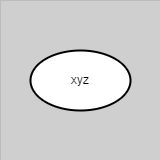

The diagram above was exported from draw.io. Its source (the exported page's mxGraphModel, read from the mxfile embedded in the PNG):
<mxGraphModel dx="6797" dy="-5540" grid="1" gridSize="10" guides="1" tooltips="1" connect="1" arrows="1" fold="1" page="1" pageScale="1" pageWidth="1654" pageHeight="1169" background="#CFCFCF" math="0" shadow="0">
  <root>
    <mxCell id="0" />
    <mxCell id="1" parent="0" />
    <mxCell id="G46-tSZCfBZYrONh_9nJ-37" value="" style="group;strokeColor=#616161;dashed=1;dashPattern=12 12;strokeWidth=0;" parent="1" vertex="1" connectable="0">
      <mxGeometry x="-1960" y="7080" width="160" height="160" as="geometry" />
    </mxCell>
    <mxCell id="MhbG-u4JNErvw10v7Ojb-1" value="xyz" style="strokeWidth=2;html=1;shape=mxgraph.flowchart.start_1;whiteSpace=wrap;" parent="1" vertex="1">
      <mxGeometry x="-1930" y="7130" width="100" height="60" as="geometry" />
    </mxCell>
  </root>
</mxGraphModel>